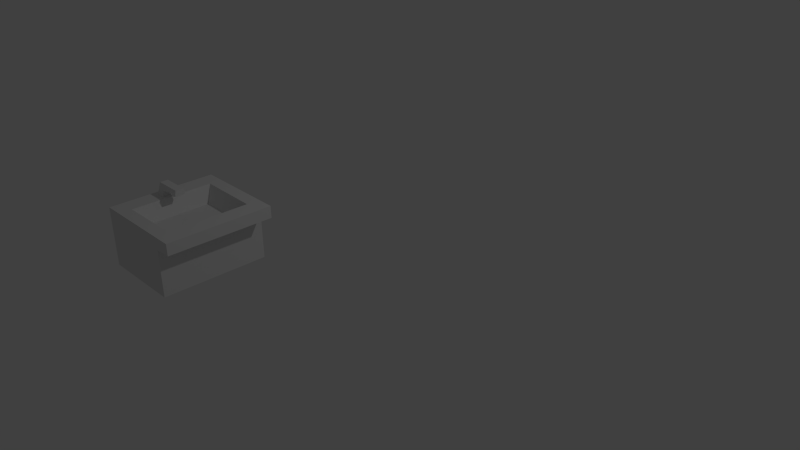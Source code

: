 # Source: BathroomSink2.blend  (saved by Blender 2.72.0; exported with 4.5.12 LTS)
import bpy
from mathutils import Matrix  # noqa: F401  (used for matrix-valued properties, if any)

bpy.ops.wm.read_factory_settings(use_empty=True)
scene = bpy.context.scene
scene.name = 'Scene'

# ---- collections
col_collection_1 = bpy.data.collections.new('Collection 1'); scene.collection.children.link(col_collection_1)

# ---- materials (node trees are filled in below, after node groups)
mat_material = bpy.data.materials.new('Material')
mat_material.alpha_threshold = 0.0
mat_material.use_transparent_shadow = False
mat_material.roughness = 0.5
mat_material.line_color = (0.0, 0.0, 0.0, 1.0)

# ---- material node trees

# ---- world
world_world = bpy.data.worlds.new('World'); scene.world = world_world
world_world.color = (0.05088, 0.05088, 0.05088)
world_world.use_sun_shadow = False
world_world.sun_shadow_jitter_overblur = 0.0
world_world.cycles.sampling_method = 'MANUAL'
world_world.cycles.sample_map_resolution = 256

# ---- cameras
cam_camera = bpy.data.cameras.new('Camera')
cam_camera.clip_end = 100.0
cam_camera.lens = 35.0
cam_camera.sensor_width = 32.0
cam_camera.sensor_height = 18.0
cam_camera.ortho_scale = 7.314
cam_camera.dof.focus_distance = 0.0
cam_camera.dof.aperture_fstop = 128.0

# ---- lights
light_lamp = bpy.data.lights.new('Lamp', 'POINT')
light_lamp.transmission_factor = 0.0
light_lamp.cutoff_distance = 30.0
light_lamp.energy = 100.0
light_lamp.shadow_buffer_clip_start = 1.001
light_lamp.shadow_soft_size = 0.1
light_lamp.shadow_maximum_resolution = 0.006
light_lamp.use_absolute_resolution = True
light_lamp.cycles.use_multiple_importance_sampling = False

# ---- meshes
me_cube = bpy.data.meshes.new('Cube')
me_cube.from_pydata([(0.08741, -2.971, -0.3902), (-0.9019, -2.971, -0.3902), (0.2939, -2.971, 0.3141), (-0.9019, -2.971, 0.3141), (-0.683, -2.819, 0.3132), (-0.6831, -1.846, 0.3132), (0.07455, -1.862, 0.3132), (0.07445, -2.817, 0.3132), (-0.8338, -2.235, 0.3133), (-0.8338, -2.424, 0.3133), (-0.7362, -2.235, 0.3133), (-0.7362, -2.424, 0.3133), (-0.5757, -2.679, 0.1268), (-0.5852, -1.951, 0.1268), (0.0002146, -2.677, 0.1268), (-0.01168, -1.964, 0.1268), (-0.8338, -2.378, 0.4497), (-0.8338, -2.281, 0.4497), (-0.505, -2.281, 0.4497), (-0.505, -2.378, 0.4497), (-0.505, -2.268, 0.3778), (-0.505, -2.391, 0.378), (-0.7362, -2.257, 0.3823), (-0.7362, -2.401, 0.3823), (-0.5639, -2.265, 0.3703), (-0.5637, -2.393, 0.3705), (-0.5772, -2.264, 0.4025), (-0.575, -2.394, 0.4029), (0.2939, -2.971, 0.1753), (0.08741, -2.971, 0.1692), (0.08741, -1.707, -0.3902), (-0.9019, -1.694, -0.3902), (0.2939, -1.707, 0.3141), (-0.9019, -1.694, 0.3141), (0.2939, -1.707, 0.1712), (0.08741, -1.707, 0.1599)], [], [(30, 0, 1, 31), (15, 14, 7, 6), (0, 29, 28, 2, 3, 1), (2, 6, 7, 4, 3), (4, 7, 14, 12), (17, 18, 20, 24, 26, 22, 10, 8), (5, 13, 15, 6), (16, 17, 8, 9), (13, 12, 14, 15), (5, 4, 12, 13), (22, 23, 11, 10), (19, 16, 9, 11, 23, 27, 25, 21), (9, 8, 10, 11), (19, 18, 17, 16), (18, 19, 21, 20), (26, 27, 23, 22), (20, 21, 25, 24), (24, 25, 27, 26), (35, 34, 28, 29), (30, 35, 29, 0), (1, 3, 33, 31), (34, 32, 2, 28), (33, 32, 34, 35, 30, 31), (33, 3, 4, 5, 6, 2, 32)])
_uv = me_cube.uv_layers.new(name='UVMap')
_uv.uv.foreach_set('vector', [0.5158, 0.2591, 0.1849, 0.2591, 0.1849, 0.0001763, 0.5193, 0.0001761, 0.3841, 0.5537, 0.2476, 0.6809, 0.1849, 0.6679, 0.3666, 0.4963, 0.1845, 0.9458, 0.03808, 0.9458, 0.0365, 0.9998, 0.0001764, 0.9998, 0.0001761, 0.6868, 0.1845, 0.6868, 0.5196, 0.3346, 0.577, 0.0443, 0.5771, 0.2942, 0.7753, 0.2948, 0.8326, 0.3346, 0.3272, 0.8524, 0.1901, 0.7092, 0.2476, 0.6809, 0.3518, 0.7898, 0.6207, 0.6026, 0.6856, 0.6592, 0.6731, 0.6737, 0.6607, 0.683, 0.6535, 0.6775, 0.6129, 0.6665, 0.6152, 0.6478, 0.596, 0.631, 0.5486, 0.6384, 0.4907, 0.6594, 0.3841, 0.5537, 0.4079, 0.4986, 0.6078, 0.5806, 0.6207, 0.6026, 0.596, 0.631, 0.571, 0.5883, 0.4907, 0.6594, 0.3518, 0.7898, 0.2476, 0.6809, 0.3841, 0.5537, 0.5486, 0.6805, 0.364, 0.8559, 0.3518, 0.7898, 0.4907, 0.6594, 0.5253, 0.4019, 0.563, 0.4019, 0.5691, 0.42, 0.5196, 0.42, 0.5903, 0.4963, 0.6078, 0.5806, 0.571, 0.5883, 0.5656, 0.5633, 0.5489, 0.5541, 0.5639, 0.5143, 0.5728, 0.5156, 0.5717, 0.5002, 0.571, 0.5883, 0.596, 0.631, 0.5739, 0.6439, 0.5489, 0.6013, 0.682, 0.537, 0.695, 0.559, 0.6207, 0.6026, 0.6078, 0.5806, 0.695, 0.559, 0.682, 0.537, 0.6966, 0.5248, 0.7129, 0.5524, 0.5273, 0.3599, 0.5611, 0.3594, 0.563, 0.4019, 0.5253, 0.4019, 0.5279, 0.3353, 0.56, 0.3349, 0.5608, 0.3504, 0.5273, 0.3508, 0.5273, 0.3508, 0.5608, 0.3504, 0.5611, 0.3594, 0.5273, 0.3599, 0.5158, 0.4051, 0.5161, 0.4572, 0.1852, 0.4596, 0.1849, 0.4055, 0.5158, 0.2591, 0.5158, 0.4051, 0.1849, 0.4055, 0.1849, 0.2591, 0.1845, 0.6868, 0.0001761, 0.6868, 0.0001761, 0.3524, 0.1845, 0.3524, 0.5161, 0.4572, 0.5163, 0.4946, 0.1854, 0.4959, 0.1852, 0.4596, 0.0001761, 0.3524, 0.0001761, 0.03942, 0.03755, 0.03942, 0.03704, 0.09371, 0.1845, 0.09347, 0.1845, 0.3524, 0.8326, 0.0001761, 0.8326, 0.3346, 0.7753, 0.2948, 0.7753, 0.04014, 0.577, 0.0443, 0.5196, 0.3346, 0.5196, 0.003675])
me_cube.materials.append(mat_material)
me_cube.use_remesh_preserve_volume = False
me_cube.use_remesh_preserve_attributes = False
me_cube.use_mirror_vertex_groups = False
me_cube.update()

# ---- objects
ob_cube = bpy.data.objects.new('Cube', me_cube)
ob_lamp = bpy.data.objects.new('Lamp', light_lamp)
ob_camera = bpy.data.objects.new('Camera', cam_camera)

# ---- transforms, parenting, visibility, modifiers, constraints
ob_cube.location = (0.0, 0.0, 1.033)
ob_cube.lock_rotations_4d = False
ob_cube.empty_display_type = 'ARROWS'
ob_cube.lineart.crease_threshold = 0.0
ob_lamp.location = (4.076, 1.005, 5.904)
ob_lamp.rotation_euler = (0.6503, 0.05522, 1.866)
ob_lamp.lock_rotations_4d = False
ob_lamp.empty_display_type = 'ARROWS'
ob_lamp.color = (0.0, 0.0, 0.0, 0.0)
ob_lamp.lineart.crease_threshold = 0.0
ob_camera.location = (7.481, -6.508, 5.344)
ob_camera.rotation_euler = (1.109, 0.01082, 0.8149)
ob_camera.lock_rotations_4d = False
ob_camera.empty_display_type = 'ARROWS'
ob_camera.color = (0.0, 0.0, 0.0, 0.0)
ob_camera.display_type = 'WIRE'
ob_camera.lineart.crease_threshold = 0.0

# ---- collection membership
col_collection_1.objects.link(ob_cube)
col_collection_1.objects.link(ob_lamp)
col_collection_1.objects.link(ob_camera)

# ---- scene / render settings (as saved in the file)
scene.camera = ob_camera
scene.frame_start = 1; scene.frame_end = 250; scene.frame_set(2)
scene.render.engine = 'BLENDER_EEVEE_NEXT'
scene.render.resolution_percentage = 50
scene.render.dither_intensity = 0.0
scene.cycles.use_denoising = False
scene.cycles.samples = 10
scene.cycles.sampling_pattern = 'TABULATED_SOBOL'
scene.cycles.light_sampling_threshold = 0.0
scene.cycles.use_adaptive_sampling = False
scene.cycles.use_light_tree = False
scene.cycles.blur_glossy = 0.0
scene.cycles.pixel_filter_type = 'GAUSSIAN'
scene.cycles.sample_clamp_indirect = 0.0
scene.view_settings.view_transform = 'Standard'
bpy.context.view_layer.update()

